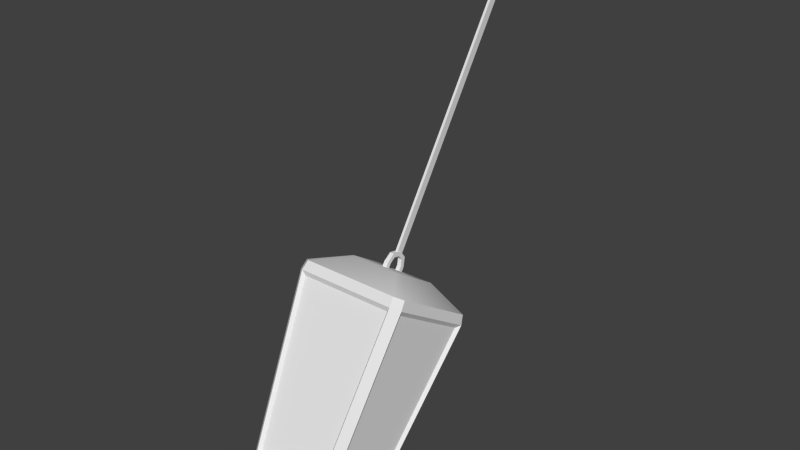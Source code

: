 # Source: Lantern.blend  (saved by Blender 2.70.0; exported with 4.5.12 LTS)
import bpy
from mathutils import Matrix  # noqa: F401  (used for matrix-valued properties, if any)

bpy.ops.wm.read_factory_settings(use_empty=True)
scene = bpy.context.scene
scene.name = 'Scene'

# ---- collections
col_collection_1 = bpy.data.collections.new('Collection 1'); scene.collection.children.link(col_collection_1)

# ---- world
world_world = bpy.data.worlds.new('World'); scene.world = world_world
world_world.color = (0.05088, 0.05088, 0.05088)
world_world.use_sun_shadow = False
world_world.sun_shadow_jitter_overblur = 0.0
world_world.cycles.sampling_method = 'MANUAL'
world_world.cycles.sample_map_resolution = 256

# ---- meshes
me_plane = bpy.data.meshes.new('Plane')
me_plane.from_pydata([(0.005283, -0.008047, 0.0171), (0.005283, -0.2834, -0.9442), (0.005283, 0.01588, 0.01025), (0.005283, -0.2594, -0.9511), (-0.002903, -0.008047, 0.0171), (-0.002903, -0.2834, -0.9442), (-0.002903, 0.01588, 0.01025), (-0.002903, -0.2594, -0.9511)], [], [(0, 1, 3, 2), (2, 3, 7, 6), (1, 0, 4, 5), (4, 6, 7, 5)])
me_plane.use_remesh_preserve_volume = False
me_plane.use_remesh_preserve_attributes = False
me_plane.use_mirror_vertex_groups = False
me_plane.update()
me_cylinder = bpy.data.meshes.new('Cylinder')
me_cylinder.from_pydata([(-0.007199, 0.04412, -0.0002067), (0.007199, 0.04412, -0.0002067), (0.007199, 0.02527, -0.01259), (-0.007199, 0.02527, -0.01259), (0.007199, -0.04224, 0.006744), (-0.007199, -0.04224, 0.006744), (0.007199, 0.03941, -0.01664), (-0.007199, 0.03941, -0.01664), (-0.007199, -0.03754, 0.02318), (0.007199, -0.03754, 0.02318), (-0.007199, -0.01731, 0.04862), (0.007199, -0.01731, 0.04862), (-0.007199, 0.01498, 0.05231), (0.007199, 0.01498, 0.05231), (-0.007199, 0.04043, 0.03209), (0.007199, 0.04043, 0.03209), (-0.007199, 0.02997, 0.003844), (0.007199, 0.02997, 0.003844), (0.007199, -0.0281, 0.002694), (-0.007199, -0.0281, 0.002694), (-0.007199, -0.02339, 0.01913), (0.007199, -0.02339, 0.01913), (-0.007199, -0.01018, 0.03576), (0.007199, -0.01018, 0.03576), (-0.007199, 0.01093, 0.03817), (0.007199, 0.01093, 0.03817), (-0.007199, 0.02756, 0.02495), (0.007199, 0.02756, 0.02495), (0.1122, -0.3154, -0.611), (0.135, -0.2935, -0.6173), (0.135, -0.0778, -0.6791), (0.1122, -0.05586, -0.6853), (-0.1122, -0.05586, -0.6853), (-0.135, -0.0778, -0.6791), (-0.135, -0.2935, -0.6173), (-0.1122, -0.3154, -0.611), (0.1881, -0.174, -0.01407), (0.1634, -0.1977, -0.007255), (0.1634, 0.1639, -0.1108), (0.1881, 0.1401, -0.104), (-0.125, -0.3234, -0.5829), (-0.1504, -0.299, -0.5899), (-0.1504, -0.05864, -0.6588), (-0.125, -0.0342, -0.6658), (0.125, -0.0342, -0.6658), (0.1504, -0.05864, -0.6588), (0.1504, -0.299, -0.5899), (0.125, -0.3234, -0.5829), (-0.1933, -0.1871, -0.04354), (-0.1678, -0.2115, -0.03654), (-0.1881, 0.1401, -0.104), (-0.1678, 0.1601, -0.143), (-0.1933, 0.1357, -0.136), (-0.1634, 0.1639, -0.1108), (0.1933, 0.1357, -0.136), (0.1678, 0.1601, -0.143), (-0.1634, -0.1977, -0.007255), (0.1678, -0.2115, -0.03654), (0.1933, -0.1871, -0.04354), (-0.1881, -0.174, -0.01407), (0.09355, -0.07919, 0.01854), (0.08124, -0.09103, 0.02193), (0.08124, 0.08883, -0.02958), (0.09355, 0.077, -0.02619), (-0.09355, 0.077, -0.02619), (-0.08124, 0.08883, -0.02958), (-0.08124, -0.09103, 0.02193), (-0.09355, -0.07919, 0.01854), (-0.1148, -0.3067, -0.5692), (-0.1381, -0.2842, -0.5757), (-0.1381, -0.06359, -0.6389), (-0.1148, -0.04115, -0.6453), (0.1148, -0.04115, -0.6453), (0.1381, -0.06359, -0.6389), (0.1381, -0.2842, -0.5757), (0.1148, -0.3067, -0.5692), (-0.1774, -0.1787, -0.06442), (-0.1541, -0.2012, -0.05799), (-0.1541, 0.14, -0.1557), (-0.1774, 0.1175, -0.1493), (0.1774, 0.1175, -0.1493), (0.1541, 0.14, -0.1557), (0.1541, -0.2012, -0.05799), (0.1774, -0.1787, -0.06442)], [], [(16, 0, 7, 3), (1, 17, 2, 6), (8, 20, 19, 5), (21, 9, 4, 18), (8, 9, 11, 10), (10, 11, 13, 12), (14, 15, 1, 0), (12, 13, 15, 14), (20, 21, 18, 19), (22, 23, 21, 20), (24, 25, 23, 22), (26, 27, 25, 24), (16, 17, 27, 26), (3, 2, 17, 16), (0, 1, 6, 7), (9, 8, 5, 4), (22, 20, 8, 10), (21, 23, 11, 9), (24, 22, 10, 12), (23, 25, 13, 11), (26, 24, 12, 14), (25, 27, 15, 13), (16, 26, 14, 0), (27, 17, 1, 15), (45, 46, 29, 30), (40, 47, 75, 68), (48, 49, 56, 59), (43, 51, 78, 71), (46, 45, 73, 74), (51, 52, 50, 53), (54, 55, 38, 39), (35, 34, 33, 32, 31, 30, 29, 28), (57, 58, 36, 37), (52, 48, 59, 50), (49, 57, 37, 56), (55, 51, 53, 38), (59, 56, 66, 67), (58, 54, 39, 36), (40, 49, 48, 41), (51, 43, 42, 52), (54, 45, 44, 55), (57, 47, 46, 58), (52, 42, 70, 79), (43, 44, 31, 32), (47, 40, 35, 28), (41, 42, 33, 34), (46, 47, 28, 29), (44, 45, 30, 31), (42, 43, 32, 33), (40, 41, 34, 35), (67, 66, 61, 60, 63, 62, 65, 64), (53, 50, 64, 65), (39, 38, 62, 63), (37, 36, 60, 61), (50, 59, 67, 64), (56, 37, 61, 66), (38, 53, 65, 62), (36, 39, 63, 60), (49, 40, 68, 77), (48, 52, 79, 76), (55, 44, 72, 81), (54, 58, 83, 80), (45, 54, 80, 73), (57, 49, 77, 82), (44, 43, 71, 72), (41, 48, 76, 69), (42, 41, 69, 70), (58, 46, 74, 83), (47, 57, 82, 75), (51, 55, 81, 78)])
me_cylinder.polygons.foreach_set('use_smooth', [True] * 70)
_uv = me_cylinder.uv_layers.new(name='UVMap')
_uv.uv.foreach_set('vector', [0.4575, 0.5826, 0.439, 0.5826, 0.439, 0.5611, 0.4575, 0.5611, 0.5459, 0.5078, 0.5274, 0.5078, 0.5274, 0.4863, 0.5459, 0.4863, 0.5459, 0.5826, 0.5274, 0.5826, 0.5274, 0.5611, 0.5459, 0.5611, 0.4575, 0.5078, 0.439, 0.5078, 0.439, 0.4863, 0.4575, 0.4863, 0.5096, 0.6575, 0.5277, 0.6575, 0.5277, 0.6941, 0.5096, 0.6941, 0.5459, 0.7116, 0.5277, 0.7116, 0.5277, 0.6738, 0.5459, 0.6738, 0.4571, 0.6941, 0.439, 0.6941, 0.439, 0.6575, 0.4571, 0.6575, 0.5459, 0.6738, 0.5277, 0.6738, 0.5277, 0.636, 0.5459, 0.636, 0.5096, 0.7042, 0.4915, 0.7042, 0.4915, 0.6828, 0.5096, 0.6828, 0.5096, 0.7295, 0.4915, 0.7295, 0.4915, 0.7042, 0.5096, 0.7042, 0.4752, 0.6607, 0.4571, 0.6607, 0.4571, 0.636, 0.4752, 0.636, 0.4752, 0.6854, 0.4571, 0.6854, 0.4571, 0.6607, 0.4752, 0.6607, 0.4915, 0.6575, 0.5096, 0.6575, 0.5096, 0.6828, 0.4915, 0.6828, 0.4915, 0.636, 0.5096, 0.636, 0.5096, 0.6575, 0.4915, 0.6575, 0.4571, 0.6575, 0.439, 0.6575, 0.439, 0.636, 0.4571, 0.636, 0.5277, 0.6575, 0.5096, 0.6575, 0.5096, 0.636, 0.5277, 0.636, 0.5171, 0.6073, 0.5274, 0.5826, 0.5459, 0.5826, 0.5302, 0.6204, 0.4575, 0.5078, 0.4677, 0.5324, 0.4547, 0.5455, 0.439, 0.5078, 0.4924, 0.6175, 0.5171, 0.6073, 0.5302, 0.6204, 0.4924, 0.636, 0.4677, 0.5324, 0.4924, 0.5427, 0.4924, 0.5611, 0.4547, 0.5455, 0.4677, 0.6073, 0.4924, 0.6175, 0.4924, 0.636, 0.4547, 0.6204, 0.4924, 0.5427, 0.5171, 0.5324, 0.5302, 0.5455, 0.4924, 0.5611, 0.4575, 0.5826, 0.4677, 0.6073, 0.4547, 0.6204, 0.439, 0.5826, 0.5171, 0.5324, 0.5274, 0.5078, 0.5459, 0.5078, 0.5302, 0.5455, 0.5779, 0.4863, 0.5779, 0.8008, 0.5459, 0.7847, 0.5459, 0.5024, 0.6841, 0.4223, 0.6841, 0.7368, 0.6628, 0.7239, 0.6628, 0.4352, 0.5597, 0.03199, 0.5582, 0.0, 0.5981, 0.006502, 0.5995, 0.03764, 0.9271, 0.0, 0.9271, 0.6984, 0.9089, 0.6754, 0.9099, 0.02168, 0.5779, 0.8008, 0.5779, 0.4863, 0.5995, 0.4992, 0.5995, 0.7879, 0.5582, 0.4863, 0.5597, 0.4543, 0.5995, 0.4487, 0.5981, 0.4798, 0.4966, 0.03199, 0.4951, 0.0, 0.5349, 0.006502, 0.5364, 0.03764, 0.3591, 0.8036, 0.3303, 0.8324, 0.04813, 0.8324, 0.01942, 0.8036, 0.01942, 0.5214, 0.04813, 0.4927, 0.3303, 0.4927, 0.3591, 0.5214, 0.4951, 0.4863, 0.4966, 0.4543, 0.5364, 0.4487, 0.5349, 0.4798, 0.5597, 0.4543, 0.5597, 0.03199, 0.5995, 0.03764, 0.5995, 0.4487, 0.7025, 0.0, 0.7025, 0.4223, 0.6628, 0.4167, 0.6628, 0.005646, 0.6392, 0.0, 0.6392, 0.4223, 0.5995, 0.4167, 0.5995, 0.005646, 0.03114, 0.4733, 3.749e-08, 0.4422, 0.119, 0.3389, 0.1344, 0.3543, 0.4966, 0.4543, 0.4966, 0.03199, 0.5364, 0.03764, 0.5364, 0.4487, 0.8223, 0.7041, 0.8223, 0.0003837, 0.8543, 0.0, 0.8543, 0.7037, 0.7582, 0.7037, 0.7582, 0.0, 0.7902, 0.0003838, 0.7902, 0.7041, 0.7902, 0.7041, 0.7902, 0.0003836, 0.8223, 0.0, 0.8223, 0.7037, 0.7261, 0.7037, 0.7261, 0.0, 0.7582, 0.0003838, 0.7582, 0.7041, 0.9818, 0.0, 0.9818, 0.6967, 0.9645, 0.6748, 0.9636, 0.02268, 0.6208, 0.7368, 0.6208, 0.4223, 0.6532, 0.4385, 0.6532, 0.7207, 0.6841, 0.7368, 0.6841, 0.4223, 0.7165, 0.4385, 0.7165, 0.7207, 0.4105, 0.4733, 0.4105, 0.7878, 0.3785, 0.7717, 0.3785, 0.4894, 0.3465, 0.4733, 0.3785, 0.5053, 0.3591, 0.5214, 0.3303, 0.4927, 3.749e-08, 0.5053, 0.03199, 0.4733, 0.04813, 0.4927, 0.01942, 0.5214, 0.03199, 0.8518, 0.0, 0.8198, 0.01942, 0.8036, 0.04813, 0.8324, 0.3785, 0.8198, 0.3465, 0.8518, 0.3303, 0.8324, 0.3591, 0.8036, 0.1344, 0.3543, 0.119, 0.3389, 0.119, 0.1344, 0.1344, 0.119, 0.3389, 0.119, 0.3543, 0.1344, 0.3543, 0.3389, 0.3389, 0.3543, 0.4733, 0.4422, 0.4422, 0.4733, 0.3389, 0.3543, 0.3543, 0.3389, 0.4422, 0.0, 0.4733, 0.03114, 0.3543, 0.1344, 0.3389, 0.119, 0.0, 0.03114, 0.03114, 3.749e-08, 0.1344, 0.119, 0.119, 0.1344, 0.4422, 0.4733, 0.03114, 0.4733, 0.1344, 0.3543, 0.3389, 0.3543, 3.749e-08, 0.4422, 0.0, 0.03114, 0.119, 0.1344, 0.119, 0.3389, 0.4733, 0.03114, 0.4733, 0.4422, 0.3543, 0.3389, 0.3543, 0.1344, 0.03114, 3.749e-08, 0.4422, 0.0, 0.3389, 0.119, 0.1344, 0.119, 0.8725, 0.0, 0.8725, 0.6984, 0.8553, 0.6767, 0.8543, 0.023, 0.5597, 0.03199, 0.5597, 0.4543, 0.5364, 0.437, 0.5364, 0.04929, 0.8907, 0.0, 0.8907, 0.6984, 0.8735, 0.6767, 0.8725, 0.023, 0.4966, 0.03199, 0.4966, 0.4543, 0.4733, 0.437, 0.4733, 0.04929, 0.9453, 0.0, 0.9453, 0.6967, 0.9271, 0.6741, 0.9281, 0.02189, 0.7025, 0.4223, 0.7025, 0.0, 0.7261, 0.0173, 0.7261, 0.405, 0.6208, 0.4223, 0.6208, 0.7368, 0.5995, 0.7239, 0.5995, 0.4352, 0.9636, 0.0, 0.9636, 0.6967, 0.9453, 0.6741, 0.9463, 0.02189, 0.4105, 0.7878, 0.4105, 0.4733, 0.4321, 0.4862, 0.4321, 0.7749, 1.0, 0.0, 1.0, 0.6967, 0.9828, 0.6748, 0.9818, 0.02268, 0.9089, 0.0, 0.9089, 0.6984, 0.8907, 0.6754, 0.8917, 0.02168, 0.6392, 0.4223, 0.6392, 0.0, 0.6628, 0.0173, 0.6628, 0.405])
me_cylinder.use_remesh_preserve_volume = False
me_cylinder.use_remesh_preserve_attributes = False
me_cylinder.use_mirror_vertex_groups = False
me_cylinder.update()
me_cube_002 = bpy.data.meshes.new('Cube.002')
me_cube_002.from_pydata([(-0.1173, -0.209, -0.217), (-0.1412, -0.1861, -0.2235), (-0.1412, 0.03953, -0.2882), (-0.1173, 0.06248, -0.2947), (0.1173, 0.06248, -0.2947), (0.1412, 0.03953, -0.2882), (0.1412, -0.1861, -0.2235), (0.1173, -0.209, -0.217), (-0.1814, -0.07821, 0.2992), (-0.1576, -0.1012, 0.3058), (-0.1576, 0.2477, 0.2059), (-0.1814, 0.2248, 0.2125), (0.1814, 0.2248, 0.2125), (0.1576, 0.2477, 0.2059), (0.1576, -0.1012, 0.3058), (0.1814, -0.07821, 0.2992)], [], [(12, 15, 6, 5), (10, 13, 4, 3), (14, 9, 0, 7), (8, 11, 2, 1)])
me_cube_002.use_remesh_preserve_volume = False
me_cube_002.use_remesh_preserve_attributes = False
me_cube_002.use_mirror_vertex_groups = False
me_cube_002.update()
me_cube_001 = bpy.data.meshes.new('Cube.001')
me_cube_001.from_pydata([(-0.1148, -0.2044, -0.2122), (-0.1381, -0.182, -0.2186), (-0.1381, 0.03866, -0.2818), (-0.1148, 0.06111, -0.2882), (0.1148, 0.06111, -0.2882), (0.1381, 0.03866, -0.2818), (0.1381, -0.182, -0.2186), (0.1148, -0.2044, -0.2122), (-0.1774, -0.07648, 0.2926), (-0.1541, -0.09893, 0.2991), (-0.1541, 0.2422, 0.2014), (-0.1774, 0.2198, 0.2078), (0.1774, 0.2198, 0.2078), (0.1541, 0.2422, 0.2014), (0.1541, -0.09893, 0.2991), (0.1774, -0.07648, 0.2926)], [], [(12, 15, 6, 5), (10, 13, 4, 3), (14, 9, 0, 7), (8, 11, 2, 1)])
me_cube_001.use_remesh_preserve_volume = False
me_cube_001.use_remesh_preserve_attributes = False
me_cube_001.use_mirror_vertex_groups = False
me_cube_001.update()

# ---- objects
ob_plane = bpy.data.objects.new('Plane', me_plane)
ob_metal = bpy.data.objects.new('Metal', me_cylinder)
ob_glow = bpy.data.objects.new('Glow', me_cube_002)
ob_glass = bpy.data.objects.new('Glass', me_cube_001)

# ---- transforms, parenting, visibility, modifiers, constraints
ob_plane.location = (0.0, 0.0, 0.0)
ob_plane.rotation_euler = (-0.2908, 0.0, 0.0)
ob_plane.lineart.crease_threshold = 0.0
ob_metal.parent = ob_plane
ob_metal.location = (0.0, -0.2832, -0.9888)
ob_metal.lineart.crease_threshold = 0.0
_m = ob_metal.modifiers.new('EdgeSplit', 'EDGE_SPLIT')
ob_glow.parent = ob_metal
ob_glow.matrix_parent_inverse = Matrix(((1.0, 0.0, 0.0, 0.0), (0.0, 1.0, 0.0, 0.2832), (0.0, 0.0, 1.0, 0.9888), (0.0, 0.0, 0.0, 1.0)))
ob_glow.location = (0.0, -0.3854, -1.346)
ob_glow.lineart.crease_threshold = 0.0
ob_glass.parent = ob_metal
ob_glass.matrix_parent_inverse = Matrix(((1.0, 0.0, 0.0, 0.0), (0.0, 1.0, 0.0, 0.2832), (0.0, 0.0, 1.0, 0.9888), (0.0, 0.0, 0.0, 1.0)))
ob_glass.location = (0.0, -0.3854, -1.346)
ob_glass.lineart.crease_threshold = 0.0

# ---- collection membership
col_collection_1.objects.link(ob_plane)
col_collection_1.objects.link(ob_metal)
col_collection_1.objects.link(ob_glow)
col_collection_1.objects.link(ob_glass)

# ---- scene / render settings (as saved in the file)
scene.frame_start = 1; scene.frame_end = 250; scene.frame_set(3)
scene.render.engine = 'BLENDER_EEVEE_NEXT'
scene.render.resolution_percentage = 50
scene.render.dither_intensity = 0.0
scene.cycles.use_denoising = False
scene.cycles.samples = 10
scene.cycles.sampling_pattern = 'TABULATED_SOBOL'
scene.cycles.light_sampling_threshold = 0.0
scene.cycles.use_adaptive_sampling = False
scene.cycles.use_light_tree = False
scene.cycles.blur_glossy = 0.0
scene.cycles.volume_bounces = 1
scene.cycles.pixel_filter_type = 'GAUSSIAN'
scene.cycles.sample_clamp_indirect = 0.0
scene.view_settings.view_transform = 'Standard'
bpy.context.view_layer.update()

# ---- added for rendering (the .blend has no active camera and no usable light): camera, sun
cam_auto = bpy.data.cameras.new('AutoCamera')
cam_auto.lens = 50.0
cam_auto.sensor_width = 36.0
cam_auto.clip_end = 1000.0
ob_auto_camera = bpy.data.objects.new('AutoCamera', cam_auto)
scene.collection.objects.link(ob_auto_camera)
ob_auto_camera.location = (1.87312, -2.76828, 0.762473)
ob_auto_camera.rotation_euler = (1.09748, -7.21219e-08, 0.694738)
scene.camera = ob_auto_camera
light_auto_sun = bpy.data.lights.new('AutoSun', 'SUN')
light_auto_sun.energy = 3.0
light_auto_sun.angle = 0.0523599
ob_auto_sun = bpy.data.objects.new('AutoSun', light_auto_sun)
scene.collection.objects.link(ob_auto_sun)
ob_auto_sun.rotation_euler = (0.872665, 0.174533, 0.523599)
bpy.context.view_layer.update()
